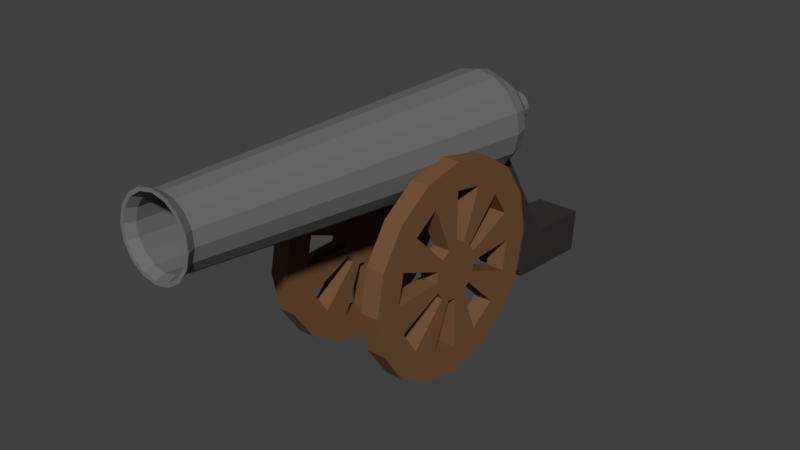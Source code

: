 # Source: cannon_full.blend  (saved by Blender 2.79.0; exported with 4.5.12 LTS)
import bpy
from mathutils import Matrix  # noqa: F401  (used for matrix-valued properties, if any)

bpy.ops.wm.read_factory_settings(use_empty=True)
scene = bpy.context.scene
scene.name = 'Scene'

# ---- collections
col_collection_1 = bpy.data.collections.new('Collection 1'); scene.collection.children.link(col_collection_1)

# ---- materials (node trees are filled in below, after node groups)
mat_part1 = bpy.data.materials.new('part1')
mat_part1.alpha_threshold = 0.0
mat_part1.use_transparent_shadow = False
mat_part1.diffuse_color = (0.1626, 0.1626, 0.1626, 1.0)
mat_part1.roughness = 0.5
mat_stand = bpy.data.materials.new('stand')
mat_stand.alpha_threshold = 0.0
mat_stand.use_transparent_shadow = False
mat_stand.diffuse_color = (0.03968, 0.0347, 0.0356, 1.0)
mat_stand.roughness = 0.5
mat_wheel = bpy.data.materials.new('wheel')
mat_wheel.alpha_threshold = 0.0
mat_wheel.use_transparent_shadow = False
mat_wheel.diffuse_color = (0.1789, 0.0886, 0.03951, 1.0)
mat_wheel.roughness = 0.5

# ---- material node trees

# ---- world
world_world = bpy.data.worlds.new('World'); scene.world = world_world
world_world.color = (0.05088, 0.05088, 0.05088)
world_world.use_sun_shadow = False
world_world.sun_shadow_jitter_overblur = 0.0
world_world.cycles.sampling_method = 'MANUAL'

# ---- meshes
me_cylinder_001 = bpy.data.meshes.new('Cylinder.001')
me_cylinder_001.from_pydata([(-5.641e-09, 1.011, -0.5793), (-5.029e-09, 1.105, -0.2224), (0.381, 0.8897, -0.5701), (0.4274, 1.02, -0.216), (0.7326, 0.7083, -0.5564), (0.7897, 0.7785, -0.1978), (0.9572, 0.3731, -0.5312), (1.032, 0.4172, -0.1706), (1.036, -0.02227, -0.5014), (1.117, -0.009013, -0.1385), (0.9572, -0.4176, -0.4716), (1.032, -0.4352, -0.1063), (0.7326, -0.7528, -0.4463), (0.7897, -0.7965, -0.0791), (0.3965, -0.9768, -0.4294), (0.4274, -1.038, -0.0609), (1.508e-07, -1.055, -0.4235), (1.636e-07, -1.123, -0.05451), (-0.3965, -0.9768, -0.4294), (-0.4274, -1.038, -0.0609), (-0.7326, -0.7528, -0.4463), (-0.7897, -0.7965, -0.0791), (-0.9572, -0.4176, -0.4716), (-1.032, -0.4352, -0.1063), (-1.036, -0.02227, -0.5014), (-1.117, -0.009013, -0.1385), (-0.9572, 0.3731, -0.5312), (-1.032, 0.4172, -0.1706), (-0.7326, 0.7083, -0.5564), (-0.7897, 0.7785, -0.1978), (-0.381, 0.8897, -0.5701), (-0.4274, 1.02, -0.216), (1.058e-08, 1.322, 7.872), (0.274, 1.267, 7.876), (0.5064, 1.113, 7.888), (0.6616, 0.8809, 7.905), (0.7161, 0.6076, 7.926), (0.6616, 0.3344, 7.946), (0.5064, 0.1027, 7.964), (0.274, -0.05211, 7.976), (1.187e-07, -0.1065, 7.98), (-0.274, -0.05211, 7.976), (-0.5064, 0.1027, 7.964), (-0.6616, 0.3344, 7.946), (-0.7161, 0.6076, 7.926), (-0.6616, 0.8809, 7.905), (-0.5064, 1.113, 7.888), (-0.274, 1.267, 7.876), (-7.046e-08, 1.437, 8.069), (0.3124, 1.375, 8.073), (0.5772, 1.199, 8.087), (0.7541, 0.9345, 8.107), (0.8162, 0.623, 8.13), (0.7541, 0.3115, 8.154), (0.5772, 0.04748, 8.173), (0.3124, -0.129, 8.187), (5.279e-08, -0.1909, 8.191), (-0.3124, -0.129, 8.187), (-0.5772, 0.04748, 8.173), (-0.7541, 0.3115, 8.154), (-0.8162, 0.623, 8.13), (-0.7541, 0.9345, 8.107), (-0.5772, 1.199, 8.087), (-0.3124, 1.375, 8.073), (1.885e-08, 0.687, -0.9827), (0.2866, 0.6302, -0.9784), (0.5295, 0.4683, -0.9662), (0.6918, 0.2261, -0.9479), (0.7488, -0.05965, -0.9264), (0.6918, -0.3454, -0.9049), (0.5295, -0.5876, -0.8866), (0.2866, -0.7495, -0.8744), (1.319e-07, -0.8063, -0.8701), (-0.2866, -0.7495, -0.8744), (-0.5295, -0.5876, -0.8866), (-0.6918, -0.3454, -0.9049), (-0.7488, -0.05965, -0.9264), (-0.6918, 0.2261, -0.9479), (-0.5295, 0.4683, -0.9662), (-0.2866, 0.6302, -0.9784), (5.121e-08, 0.07109, -1.244), (0.05904, 0.05938, -1.243), (0.1091, 0.02603, -1.241), (0.1425, -0.02387, -1.237), (0.1543, -0.08274, -1.233), (0.1425, -0.1416, -1.228), (0.1091, -0.1915, -1.225), (0.05904, -0.2249, -1.222), (7.45e-08, -0.2366, -1.221), (-0.05904, -0.2249, -1.222), (-0.1091, -0.1915, -1.225), (-0.1425, -0.1416, -1.228), (-0.1543, -0.08274, -1.233), (-0.1425, -0.02387, -1.237), (-0.1091, 0.02603, -1.241), (-0.05904, 0.05938, -1.243), (1.692e-07, 0.2251, -1.476), (0.1245, 0.2004, -1.474), (0.23, 0.1301, -1.469), (0.3005, 0.02489, -1.461), (0.3253, -0.09924, -1.452), (0.3005, -0.2234, -1.442), (0.23, -0.3286, -1.434), (0.1245, -0.3989, -1.429), (2.183e-07, -0.4236, -1.427), (-0.1245, -0.3989, -1.429), (-0.23, -0.3286, -1.434), (-0.3005, -0.2234, -1.442), (-0.3253, -0.09924, -1.452), (-0.3005, 0.02489, -1.461), (-0.23, 0.1301, -1.469), (-0.1245, 0.2004, -1.474), (9.984e-08, 0.1925, -1.728), (0.1193, 0.1688, -1.726), (0.2204, 0.1015, -1.721), (0.288, 0.0006244, -1.714), (0.3117, -0.1183, -1.705), (0.288, -0.2373, -1.696), (0.2204, -0.3381, -1.688), (0.1193, -0.4055, -1.683), (1.469e-07, -0.4291, -1.681), (-0.1193, -0.4055, -1.683), (-0.2204, -0.3381, -1.688), (-0.288, -0.2373, -1.696), (-0.3117, -0.1183, -1.705), (-0.288, 0.0006245, -1.714), (-0.2204, 0.1015, -1.721), (-0.1193, 0.1688, -1.726), (1.228e-07, -0.01446, -1.901), (0.04527, -0.02344, -1.9), (0.08364, -0.04901, -1.898), (0.1093, -0.08728, -1.895), (0.1183, -0.1324, -1.892), (0.1093, -0.1776, -1.888), (0.08364, -0.2158, -1.885), (0.04527, -0.2414, -1.883), (1.407e-07, -0.2504, -1.883), (-0.04527, -0.2414, -1.883), (-0.08364, -0.2158, -1.885), (-0.1093, -0.1776, -1.888), (-0.1183, -0.1324, -1.892), (-0.1093, -0.08728, -1.895), (-0.08364, -0.04901, -1.898), (-0.04527, -0.02344, -1.9), (-6.292e-08, 1.362, 8.074), (0.2835, 1.306, 8.079), (0.5239, 1.145, 8.091), (0.6845, 0.9057, 8.109), (0.7409, 0.623, 8.13), (0.6845, 0.3403, 8.151), (0.5239, 0.1006, 8.169), (0.2835, -0.05951, 8.182), (4.895e-08, -0.1157, 8.186), (-0.2835, -0.05951, 8.182), (-0.5239, 0.1006, 8.169), (-0.6845, 0.3403, 8.151), (-0.7409, 0.623, 8.13), (-0.6845, 0.9057, 8.109), (-0.5239, 1.145, 8.091), (-0.2835, 1.306, 8.079), (-5.752e-08, 1.275, 7.882), (0.2565, 1.224, 7.886), (0.474, 1.079, 7.897), (0.6193, 0.862, 7.913), (0.6704, 0.6062, 7.932), (0.6193, 0.3504, 7.952), (0.474, 0.1335, 7.968), (0.2565, -0.01142, 7.979), (4.371e-08, -0.06231, 7.983), (-0.2565, -0.01142, 7.979), (-0.474, 0.1335, 7.968), (-0.6193, 0.3504, 7.952), (-0.6704, 0.6062, 7.932), (-0.6193, 0.862, 7.913), (-0.474, 1.079, 7.897), (-0.2565, 1.224, 7.886), (-7.758e-08, 0.9991, -0.204), (0.3869, 0.9224, -0.1982), (0.7149, 0.7038, -0.1818), (0.9341, 0.3767, -0.1571), (1.011, -0.009059, -0.128), (0.9341, -0.3949, -0.09896), (0.7149, -0.7219, -0.07431), (0.3869, -0.9405, -0.05783), (7.508e-08, -1.017, -0.05205), (-0.3869, -0.9405, -0.05783), (-0.7149, -0.7219, -0.07431), (-0.9341, -0.3949, -0.09896), (-1.011, -0.009059, -0.128), (-0.9341, 0.3767, -0.1571), (-0.7149, 0.7038, -0.1818), (-0.3869, 0.9224, -0.1982), (-7.32e-08, 0.8678, -0.5642), (0.3501, 0.7983, -0.559), (0.647, 0.6005, -0.5441), (0.8453, 0.3045, -0.5217), (0.915, -0.04461, -0.4954), (0.8453, -0.3938, -0.4691), (0.647, -0.6898, -0.4468), (0.3501, -0.8876, -0.4319), (6.496e-08, -0.957, -0.4266), (-0.3501, -0.8876, -0.4319), (-0.647, -0.6898, -0.4468), (-0.8453, -0.3938, -0.4691), (-0.915, -0.04461, -0.4954), (-0.8453, 0.3045, -0.5217), (-0.647, 0.6005, -0.5441), (-0.3501, 0.7983, -0.559), (-4.068e-08, 0.5602, -0.9685), (0.2366, 0.5132, -0.965), (0.4373, 0.3796, -0.9549), (0.5713, 0.1795, -0.9399), (0.6184, -0.05646, -0.9221), (0.5713, -0.2924, -0.9043), (0.4373, -0.4925, -0.8892), (0.2366, -0.6261, -0.8791), (5.269e-08, -0.6731, -0.8756), (-0.2366, -0.6261, -0.8791), (-0.4373, -0.4925, -0.8892), (-0.5713, -0.2924, -0.9043), (-0.6184, -0.05646, -0.9221), (-0.5713, 0.1795, -0.9399), (-0.4373, 0.3796, -0.9549), (-0.2366, 0.5132, -0.965), (-0.5412, -0.4475, 0.8313), (-0.5412, 0.1051, -0.09951), (-0.5705, -4.021, -1.367), (-0.5705, -3.088, -2.033), (0.5412, -0.4475, 0.8313), (0.5412, 0.1051, -0.09951), (0.5705, -4.021, -1.367), (0.5705, -3.088, -2.033), (-0.5074, -4.281, -3.651), (-0.5074, -3.281, -3.722), (0.5074, -4.281, -3.651), (0.5074, -3.281, -3.722), (-1.362, -2.081, 0.4371), (-1.362, -1.419, 0.5688), (-1.362, -0.8582, 0.9436), (-1.362, -0.4834, 1.505), (-1.362, -0.3517, 2.166), (-1.362, -0.4834, 2.828), (-1.362, -0.8582, 3.389), (-1.362, -1.419, 3.764), (-1.362, -2.081, 3.896), (-1.362, -2.743, 3.764), (-1.362, -3.304, 3.389), (-1.362, -3.679, 2.828), (-1.362, -3.81, 2.166), (-1.362, -3.679, 1.505), (-1.362, -3.304, 0.9436), (-1.362, -2.743, 0.5688), (-1.362, -2.081, -0.1593), (-1.362, -1.191, 0.0177), (-1.362, -0.4365, 0.5219), (-1.362, 0.06772, 1.276), (-1.362, 0.2448, 2.166), (-1.362, 0.06772, 3.056), (-1.362, -0.4365, 3.811), (-1.362, -1.191, 4.315), (-1.362, -2.081, 4.492), (-1.362, -2.971, 4.315), (-1.362, -3.726, 3.811), (-1.362, -4.23, 3.056), (-1.362, -4.407, 2.166), (-1.362, -4.23, 1.276), (-1.362, -3.726, 0.5219), (-1.362, -2.971, 0.01769), (-1.362, -2.081, 1.568), (-1.362, -1.852, 1.614), (-1.362, -1.658, 1.744), (-1.362, -1.529, 1.938), (-1.362, -1.483, 2.166), (-1.362, -1.529, 2.395), (-1.362, -1.658, 2.589), (-1.362, -1.852, 2.719), (-1.362, -2.081, 2.764), (-1.362, -2.31, 2.719), (-1.362, -2.504, 2.589), (-1.362, -2.634, 2.395), (-1.362, -2.679, 2.166), (-1.362, -2.634, 1.938), (-1.362, -2.504, 1.744), (-1.362, -2.31, 1.614), (-0.9634, -1.419, 0.5688), (-0.9634, -2.081, 0.4371), (-0.9634, -0.8582, 0.9436), (-0.9634, -0.4834, 1.505), (-0.9634, -0.3517, 2.166), (-0.9634, -0.4834, 2.828), (-0.9634, -0.8582, 3.389), (-0.9634, -1.419, 3.764), (-0.9634, -2.081, 3.896), (-0.9634, -2.743, 3.764), (-0.9634, -3.304, 3.389), (-0.9634, -3.679, 2.828), (-0.9634, -3.81, 2.166), (-0.9634, -3.679, 1.505), (-0.9634, -3.304, 0.9436), (-0.9634, -2.743, 0.5688), (-0.9634, -1.191, 0.0177), (-0.9634, -2.081, -0.1593), (-0.9634, -0.4365, 0.5219), (-0.9634, 0.06772, 1.276), (-0.9634, 0.2448, 2.166), (-0.9634, 0.06772, 3.056), (-0.9634, -0.4365, 3.811), (-0.9634, -1.191, 4.315), (-0.9634, -2.081, 4.492), (-0.9634, -2.971, 4.315), (-0.9634, -3.726, 3.811), (-0.9634, -4.23, 3.056), (-0.9634, -4.407, 2.166), (-0.9634, -4.23, 1.276), (-0.9634, -3.726, 0.5219), (-0.9634, -2.971, 0.01769), (-0.9634, -1.658, 2.589), (-0.9634, -1.529, 2.395), (-0.9634, -1.483, 2.166), (-0.9634, -2.081, 2.764), (-0.9634, -1.852, 2.719), (-0.9634, -1.658, 1.744), (-0.9634, -1.852, 1.614), (-0.9634, -2.081, 1.568), (-0.9634, -1.529, 1.938), (-0.9634, -2.31, 2.719), (-0.9634, -2.504, 2.589), (-0.9634, -2.634, 2.395), (-0.9634, -2.679, 2.166), (-0.9634, -2.634, 1.938), (-0.9634, -2.504, 1.744), (-0.9634, -2.31, 1.614), (0.9538, -2.081, 0.4371), (0.9538, -1.419, 0.5688), (0.9538, -0.8582, 0.9436), (0.9538, -0.4834, 1.505), (0.9538, -0.3517, 2.166), (0.9538, -0.4834, 2.828), (0.9538, -0.8582, 3.389), (0.9538, -1.419, 3.764), (0.9538, -2.081, 3.896), (0.9538, -2.743, 3.764), (0.9538, -3.304, 3.389), (0.9538, -3.679, 2.828), (0.9538, -3.81, 2.166), (0.9538, -3.679, 1.505), (0.9538, -3.304, 0.9436), (0.9538, -2.743, 0.5688), (0.9538, -2.081, -0.1593), (0.9538, -1.191, 0.0177), (0.9538, -0.4365, 0.5219), (0.9538, 0.06772, 1.276), (0.9538, 0.2448, 2.166), (0.9538, 0.06772, 3.057), (0.9538, -0.4365, 3.811), (0.9538, -1.191, 4.315), (0.9538, -2.081, 4.492), (0.9538, -2.971, 4.315), (0.9538, -3.726, 3.811), (0.9538, -4.23, 3.057), (0.9538, -4.407, 2.166), (0.9538, -4.23, 1.276), (0.9538, -3.726, 0.5219), (0.9538, -2.971, 0.0177), (0.9538, -2.081, 1.568), (0.9538, -1.852, 1.614), (0.9538, -1.658, 1.744), (0.9538, -1.529, 1.938), (0.9538, -1.483, 2.166), (0.9538, -1.529, 2.395), (0.9538, -1.658, 2.589), (0.9538, -1.852, 2.719), (0.9538, -2.081, 2.764), (0.9538, -2.31, 2.719), (0.9538, -2.504, 2.589), (0.9538, -2.634, 2.395), (0.9538, -2.679, 2.166), (0.9538, -2.634, 1.938), (0.9538, -2.504, 1.744), (0.9538, -2.31, 1.614), (1.352, -1.419, 0.5688), (1.352, -2.081, 0.4371), (1.352, -0.8582, 0.9436), (1.352, -0.4834, 1.505), (1.352, -0.3517, 2.166), (1.352, -0.4834, 2.828), (1.352, -0.8582, 3.389), (1.352, -1.419, 3.764), (1.352, -2.081, 3.896), (1.352, -2.743, 3.764), (1.352, -3.304, 3.389), (1.352, -3.679, 2.828), (1.352, -3.81, 2.166), (1.352, -3.679, 1.505), (1.352, -3.304, 0.9436), (1.352, -2.743, 0.5688), (1.352, -1.191, 0.0177), (1.352, -2.081, -0.1593), (1.352, -0.4365, 0.5219), (1.352, 0.06772, 1.276), (1.352, 0.2448, 2.166), (1.352, 0.06772, 3.057), (1.352, -0.4365, 3.811), (1.352, -1.191, 4.315), (1.352, -2.081, 4.492), (1.352, -2.971, 4.315), (1.352, -3.726, 3.811), (1.352, -4.23, 3.057), (1.352, -4.407, 2.166), (1.352, -4.23, 1.276), (1.352, -3.726, 0.5219), (1.352, -2.971, 0.0177), (1.352, -1.658, 2.589), (1.352, -1.529, 2.395), (1.352, -1.483, 2.166), (1.352, -2.081, 2.764), (1.352, -1.852, 2.719), (1.352, -1.658, 1.744), (1.352, -1.852, 1.614), (1.352, -2.081, 1.568), (1.352, -1.529, 1.938), (1.352, -2.31, 2.719), (1.352, -2.504, 2.589), (1.352, -2.634, 2.395), (1.352, -2.679, 2.166), (1.352, -2.634, 1.938), (1.352, -2.504, 1.744), (1.352, -2.31, 1.614)], [], [(0, 1, 3, 2), (2, 3, 5, 4), (4, 5, 7, 6), (6, 7, 9, 8), (8, 9, 11, 10), (10, 11, 13, 12), (12, 13, 15, 14), (14, 15, 17, 16), (16, 17, 19, 18), (18, 19, 21, 20), (20, 21, 23, 22), (22, 23, 25, 24), (24, 25, 27, 26), (26, 27, 29, 28), (11, 9, 36, 37), (28, 29, 31, 30), (30, 31, 1, 0), (4, 6, 67, 66), (36, 35, 51, 52), (21, 19, 41, 42), (31, 29, 46, 47), (7, 5, 34, 35), (17, 15, 39, 40), (27, 25, 44, 45), (3, 1, 32, 33), (13, 11, 37, 38), (23, 21, 42, 43), (1, 31, 47, 32), (9, 7, 35, 36), (19, 17, 40, 41), (29, 27, 45, 46), (5, 3, 33, 34), (15, 13, 38, 39), (25, 23, 43, 44), (57, 56, 152, 153), (44, 43, 59, 60), (37, 36, 52, 53), (45, 44, 60, 61), (38, 37, 53, 54), (46, 45, 61, 62), (39, 38, 54, 55), (47, 46, 62, 63), (40, 39, 55, 56), (33, 32, 48, 49), (32, 47, 63, 48), (41, 40, 56, 57), (34, 33, 49, 50), (42, 41, 57, 58), (35, 34, 50, 51), (43, 42, 58, 59), (77, 78, 94, 93), (14, 16, 72, 71), (0, 2, 65, 64), (24, 26, 77, 76), (10, 12, 70, 69), (20, 22, 75, 74), (30, 0, 64, 79), (6, 8, 68, 67), (16, 18, 73, 72), (26, 28, 78, 77), (2, 4, 66, 65), (12, 14, 71, 70), (22, 24, 76, 75), (8, 10, 69, 68), (18, 20, 74, 73), (28, 30, 79, 78), (83, 84, 100, 99), (70, 71, 87, 86), (78, 79, 95, 94), (71, 72, 88, 87), (64, 65, 81, 80), (79, 64, 80, 95), (72, 73, 89, 88), (65, 66, 82, 81), (73, 74, 90, 89), (66, 67, 83, 82), (74, 75, 91, 90), (67, 68, 84, 83), (75, 76, 92, 91), (68, 69, 85, 84), (76, 77, 93, 92), (69, 70, 86, 85), (104, 105, 121, 120), (91, 92, 108, 107), (84, 85, 101, 100), (92, 93, 109, 108), (85, 86, 102, 101), (93, 94, 110, 109), (86, 87, 103, 102), (94, 95, 111, 110), (87, 88, 104, 103), (80, 81, 97, 96), (95, 80, 96, 111), (88, 89, 105, 104), (81, 82, 98, 97), (89, 90, 106, 105), (82, 83, 99, 98), (90, 91, 107, 106), (125, 126, 142, 141), (97, 98, 114, 113), (105, 106, 122, 121), (98, 99, 115, 114), (106, 107, 123, 122), (99, 100, 116, 115), (107, 108, 124, 123), (100, 101, 117, 116), (108, 109, 125, 124), (101, 102, 118, 117), (109, 110, 126, 125), (102, 103, 119, 118), (110, 111, 127, 126), (103, 104, 120, 119), (96, 97, 113, 112), (111, 96, 112, 127), (128, 129, 130, 131, 132, 133, 134, 135, 136, 137, 138, 139, 140, 141, 142, 143), (118, 119, 135, 134), (126, 127, 143, 142), (119, 120, 136, 135), (112, 113, 129, 128), (127, 112, 128, 143), (120, 121, 137, 136), (113, 114, 130, 129), (121, 122, 138, 137), (114, 115, 131, 130), (122, 123, 139, 138), (115, 116, 132, 131), (123, 124, 140, 139), (116, 117, 133, 132), (124, 125, 141, 140), (117, 118, 134, 133), (50, 49, 145, 146), (58, 57, 153, 154), (51, 50, 146, 147), (59, 58, 154, 155), (52, 51, 147, 148), (60, 59, 155, 156), (53, 52, 148, 149), (61, 60, 156, 157), (54, 53, 149, 150), (62, 61, 157, 158), (55, 54, 150, 151), (63, 62, 158, 159), (56, 55, 151, 152), (49, 48, 144, 145), (48, 63, 159, 144), (146, 145, 161, 162), (154, 153, 169, 170), (147, 146, 162, 163), (155, 154, 170, 171), (148, 147, 163, 164), (156, 155, 171, 172), (149, 148, 164, 165), (157, 156, 172, 173), (150, 149, 165, 166), (158, 157, 173, 174), (151, 150, 166, 167), (159, 158, 174, 175), (152, 151, 167, 168), (145, 144, 160, 161), (144, 159, 175, 160), (153, 152, 168, 169), (167, 166, 182, 183), (175, 174, 190, 191), (168, 167, 183, 184), (161, 160, 176, 177), (160, 175, 191, 176), (169, 168, 184, 185), (162, 161, 177, 178), (170, 169, 185, 186), (163, 162, 178, 179), (171, 170, 186, 187), (164, 163, 179, 180), (172, 171, 187, 188), (165, 164, 180, 181), (173, 172, 188, 189), (166, 165, 181, 182), (174, 173, 189, 190), (188, 187, 203, 204), (181, 180, 196, 197), (189, 188, 204, 205), (182, 181, 197, 198), (190, 189, 205, 206), (183, 182, 198, 199), (191, 190, 206, 207), (184, 183, 199, 200), (177, 176, 192, 193), (176, 191, 207, 192), (185, 184, 200, 201), (178, 177, 193, 194), (186, 185, 201, 202), (179, 178, 194, 195), (187, 186, 202, 203), (180, 179, 195, 196), (194, 193, 209, 210), (202, 201, 217, 218), (195, 194, 210, 211), (203, 202, 218, 219), (196, 195, 211, 212), (204, 203, 219, 220), (197, 196, 212, 213), (205, 204, 220, 221), (198, 197, 213, 214), (206, 205, 221, 222), (199, 198, 214, 215), (207, 206, 222, 223), (200, 199, 215, 216), (193, 192, 208, 209), (192, 207, 223, 208), (201, 200, 216, 217), (209, 208, 223, 222, 221, 220, 219, 218, 217, 216, 215, 214, 213, 212, 211, 210), (224, 225, 227, 226), (231, 230, 234, 235), (230, 231, 229, 228), (228, 229, 225, 224), (226, 230, 228, 224), (231, 227, 225, 229), (232, 233, 235, 234), (230, 226, 232, 234), (227, 231, 235, 233), (226, 227, 233, 232), (251, 267, 266, 250), (244, 260, 259, 243), (237, 253, 252, 236), (236, 252, 267, 251), (245, 261, 260, 244), (238, 254, 253, 237), (246, 262, 261, 245), (239, 255, 254, 238), (247, 263, 262, 246), (240, 256, 255, 239), (248, 264, 263, 247), (241, 257, 256, 240), (249, 265, 264, 248), (242, 258, 257, 241), (250, 266, 265, 249), (243, 259, 258, 242), (236, 268, 269, 237), (250, 282, 283, 251), (244, 276, 277, 245), (238, 270, 271, 239), (246, 278, 279, 247), (240, 272, 273, 241), (248, 280, 281, 249), (242, 274, 275, 243), (274, 273, 272, 271, 270, 269, 268, 283, 282, 281, 280, 279, 278, 277, 276, 275), (299, 298, 314, 315), (292, 291, 307, 308), (284, 285, 301, 300), (285, 299, 315, 301), (293, 292, 308, 309), (286, 284, 300, 302), (294, 293, 309, 310), (287, 286, 302, 303), (295, 294, 310, 311), (288, 287, 303, 304), (296, 295, 311, 312), (289, 288, 304, 305), (297, 296, 312, 313), (290, 289, 305, 306), (298, 297, 313, 314), (291, 290, 306, 307), (285, 284, 322, 323), (298, 299, 331, 330), (292, 293, 325, 319), (286, 287, 324, 321), (294, 295, 327, 326), (288, 289, 317, 318), (296, 297, 329, 328), (290, 291, 320, 316), (316, 320, 319, 325, 326, 327, 328, 329, 330, 331, 323, 322, 321, 324, 318, 317), (236, 251, 299, 285), (268, 236, 285, 323), (265, 266, 314, 313), (252, 253, 300, 301), (245, 277, 325, 293), (240, 239, 287, 288), (266, 267, 315, 314), (277, 278, 326, 325), (253, 254, 302, 300), (270, 238, 286, 321), (267, 252, 301, 315), (254, 255, 303, 302), (278, 246, 294, 326), (242, 241, 289, 290), (279, 280, 328, 327), (255, 256, 304, 303), (239, 271, 324, 287), (256, 257, 305, 304), (247, 279, 327, 295), (244, 243, 291, 292), (281, 282, 330, 329), (257, 258, 306, 305), (273, 274, 316, 317), (272, 240, 288, 318), (258, 259, 307, 306), (280, 248, 296, 328), (246, 245, 293, 294), (283, 268, 323, 331), (259, 260, 308, 307), (275, 276, 319, 320), (241, 273, 317, 289), (251, 283, 331, 299), (260, 261, 309, 308), (249, 281, 329, 297), (248, 247, 295, 296), (282, 250, 298, 330), (261, 262, 310, 309), (269, 270, 321, 322), (274, 242, 290, 316), (276, 244, 292, 319), (262, 263, 311, 310), (250, 249, 297, 298), (243, 275, 320, 291), (263, 264, 312, 311), (271, 272, 318, 324), (237, 269, 322, 284), (238, 237, 284, 286), (264, 265, 313, 312), (347, 363, 362, 346), (340, 356, 355, 339), (333, 349, 348, 332), (332, 348, 363, 347), (341, 357, 356, 340), (334, 350, 349, 333), (342, 358, 357, 341), (335, 351, 350, 334), (343, 359, 358, 342), (336, 352, 351, 335), (344, 360, 359, 343), (337, 353, 352, 336), (345, 361, 360, 344), (338, 354, 353, 337), (346, 362, 361, 345), (339, 355, 354, 338), (332, 364, 365, 333), (346, 378, 379, 347), (340, 372, 373, 341), (334, 366, 367, 335), (342, 374, 375, 343), (336, 368, 369, 337), (344, 376, 377, 345), (338, 370, 371, 339), (370, 369, 368, 367, 366, 365, 364, 379, 378, 377, 376, 375, 374, 373, 372, 371), (395, 394, 410, 411), (388, 387, 403, 404), (380, 381, 397, 396), (381, 395, 411, 397), (389, 388, 404, 405), (382, 380, 396, 398), (390, 389, 405, 406), (383, 382, 398, 399), (391, 390, 406, 407), (384, 383, 399, 400), (392, 391, 407, 408), (385, 384, 400, 401), (393, 392, 408, 409), (386, 385, 401, 402), (394, 393, 409, 410), (387, 386, 402, 403), (381, 380, 418, 419), (394, 395, 427, 426), (388, 389, 421, 415), (382, 383, 420, 417), (390, 391, 423, 422), (384, 385, 413, 414), (392, 393, 425, 424), (386, 387, 416, 412), (412, 416, 415, 421, 422, 423, 424, 425, 426, 427, 419, 418, 417, 420, 414, 413), (332, 347, 395, 381), (364, 332, 381, 419), (361, 362, 410, 409), (348, 349, 396, 397), (341, 373, 421, 389), (336, 335, 383, 384), (362, 363, 411, 410), (373, 374, 422, 421), (349, 350, 398, 396), (366, 334, 382, 417), (363, 348, 397, 411), (350, 351, 399, 398), (374, 342, 390, 422), (338, 337, 385, 386), (375, 376, 424, 423), (351, 352, 400, 399), (335, 367, 420, 383), (352, 353, 401, 400), (343, 375, 423, 391), (340, 339, 387, 388), (377, 378, 426, 425), (353, 354, 402, 401), (369, 370, 412, 413), (368, 336, 384, 414), (354, 355, 403, 402), (376, 344, 392, 424), (342, 341, 389, 390), (379, 364, 419, 427), (355, 356, 404, 403), (371, 372, 415, 416), (337, 369, 413, 385), (347, 379, 427, 395), (356, 357, 405, 404), (345, 377, 425, 393), (344, 343, 391, 392), (378, 346, 394, 426), (357, 358, 406, 405), (365, 366, 417, 418), (370, 338, 386, 412), (372, 340, 388, 415), (358, 359, 407, 406), (346, 345, 393, 394), (339, 371, 416, 387), (359, 360, 408, 407), (367, 368, 414, 420), (333, 365, 418, 380), (334, 333, 380, 382), (360, 361, 409, 408)])
me_cylinder_001.polygons.foreach_set('material_index', [0, 0, 0, 0, 0, 0, 0, 0, 0, 0, 0, 0, 0, 0, 0, 0, 0, 0, 0, 0, 0, 0, 0, 0, 0, 0, 0, 0, 0, 0, 0, 0, 0, 0, 0, 0, 0, 0, 0, 0, 0, 0, 0, 0, 0, 0, 0, 0, 0, 0, 0, 0, 0, 0, 0, 0, 0, 0, 0, 0, 0, 0, 0, 0, 0, 0, 0, 0, 0, 0, 0, 0, 0, 0, 0, 0, 0, 0, 0, 0, 0, 0, 0, 0, 0, 0, 0, 0, 0, 0, 0, 0, 0, 0, 0, 0, 0, 0, 0, 0, 0, 0, 0, 0, 0, 0, 0, 0, 0, 0, 0, 0, 0, 0, 0, 0, 0, 0, 0, 0, 0, 0, 0, 0, 0, 0, 0, 0, 0, 0, 0, 0, 0, 0, 0, 0, 0, 0, 0, 0, 0, 0, 0, 0, 0, 0, 0, 0, 0, 0, 0, 0, 0, 0, 0, 0, 0, 0, 0, 0, 0, 0, 0, 0, 0, 0, 0, 0, 0, 0, 0, 0, 0, 0, 0, 0, 0, 0, 0, 0, 0, 0, 0, 0, 0, 0, 0, 0, 0, 0, 0, 0, 0, 0, 0, 0, 0, 0, 0, 0, 0, 0, 0, 0, 0, 0, 0, 0, 0, 0, 1, 1, 1, 1, 1, 1, 1, 1, 1, 1, 2, 2, 2, 2, 2, 2, 2, 2, 2, 2, 2, 2, 2, 2, 2, 2, 2, 2, 2, 2, 2, 2, 2, 2, 2, 2, 2, 2, 2, 2, 2, 2, 2, 2, 2, 2, 2, 2, 2, 2, 2, 2, 2, 2, 2, 2, 2, 2, 2, 2, 2, 2, 2, 2, 2, 2, 2, 2, 2, 2, 2, 2, 2, 2, 2, 2, 2, 2, 2, 2, 2, 2, 2, 2, 2, 2, 2, 2, 2, 2, 2, 2, 2, 2, 2, 2, 2, 2, 2, 2, 2, 2, 2, 2, 2, 2, 2, 2, 2, 2, 2, 2, 2, 2, 2, 2, 2, 2, 2, 2, 2, 2, 2, 2, 2, 2, 2, 2, 2, 2, 2, 2, 2, 2, 2, 2, 2, 2, 2, 2, 2, 2, 2, 2, 2, 2, 2, 2, 2, 2, 2, 2, 2, 2, 2, 2, 2, 2, 2, 2, 2, 2, 2, 2, 2, 2, 2, 2, 2, 2, 2, 2, 2, 2, 2, 2, 2, 2, 2, 2, 2, 2, 2, 2, 2, 2, 2, 2, 2, 2, 2, 2, 2, 2, 2, 2, 2, 2, 2, 2, 2, 2, 2, 2, 2, 2])
me_cylinder_001.materials.append(mat_part1)
me_cylinder_001.materials.append(mat_stand)
me_cylinder_001.materials.append(mat_wheel)
me_cylinder_001.use_remesh_preserve_volume = False
me_cylinder_001.use_remesh_preserve_attributes = False
me_cylinder_001.use_mirror_vertex_groups = False
me_cylinder_001.update()

# ---- objects
ob_cannon_parts_1 = bpy.data.objects.new('cannon_parts_1', me_cylinder_001)

# ---- transforms, parenting, visibility, modifiers, constraints
ob_cannon_parts_1.location = (0.0, 1.86, 3.732)
ob_cannon_parts_1.rotation_euler = (1.571, -0.0, 0.0)
ob_cannon_parts_1.scale = (0.8388, 0.8388, 0.8388)
ob_cannon_parts_1.lineart.crease_threshold = 0.0

# ---- collection membership
col_collection_1.objects.link(ob_cannon_parts_1)

# ---- scene / render settings (as saved in the file)
scene.frame_start = 1; scene.frame_end = 250; scene.frame_set(1)
scene.render.engine = 'BLENDER_EEVEE_NEXT'
scene.render.resolution_percentage = 50
scene.render.dither_intensity = 0.0
scene.cycles.use_denoising = False
scene.cycles.samples = 128
scene.cycles.sampling_pattern = 'TABULATED_SOBOL'
scene.cycles.use_adaptive_sampling = False
scene.cycles.use_light_tree = False
scene.cycles.blur_glossy = 0.0
scene.cycles.sample_clamp_indirect = 0.0
scene.view_settings.view_transform = 'Standard'
bpy.context.view_layer.update()

# ---- added for rendering (the .blend has no active camera and no usable light): camera, sun
cam_auto = bpy.data.cameras.new('AutoCamera')
cam_auto.lens = 50.0
cam_auto.sensor_width = 36.0
cam_auto.clip_end = 1000.0
ob_auto_camera = bpy.data.objects.new('AutoCamera', cam_auto)
scene.collection.objects.link(ob_auto_camera)
ob_auto_camera.location = (10.507, -12.6274, 10.8951)
ob_auto_camera.rotation_euler = (1.09748, -7.21219e-08, 0.694738)
scene.camera = ob_auto_camera
light_auto_sun = bpy.data.lights.new('AutoSun', 'SUN')
light_auto_sun.energy = 3.0
light_auto_sun.angle = 0.0523599
ob_auto_sun = bpy.data.objects.new('AutoSun', light_auto_sun)
scene.collection.objects.link(ob_auto_sun)
ob_auto_sun.rotation_euler = (0.872665, 0.174533, 0.523599)
bpy.context.view_layer.update()
